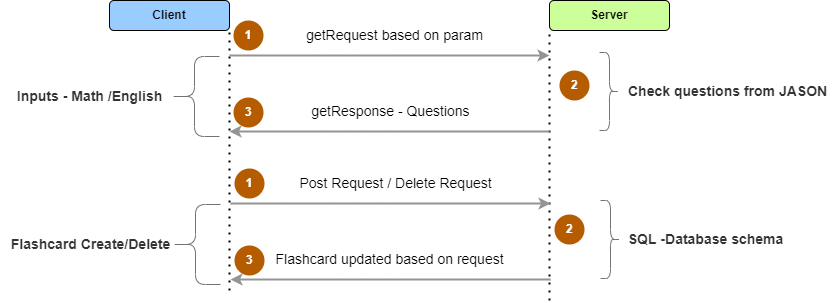

The diagram above was exported from draw.io. Its source (the exported page's mxGraphModel, read from the mxfile embedded in the PNG):
<mxGraphModel dx="1888" dy="689" grid="1" gridSize="10" guides="1" tooltips="1" connect="1" arrows="1" fold="1" page="1" pageScale="1" pageWidth="850" pageHeight="1100" math="0" shadow="0">
  <root>
    <mxCell id="0" />
    <mxCell id="1" parent="0" />
    <mxCell id="C8HyrQlB06znke88258r-1" value="" style="endArrow=none;dashed=1;html=1;dashPattern=1 3;strokeWidth=2;rounded=0;" parent="1" edge="1">
      <mxGeometry width="50" height="50" relative="1" as="geometry">
        <mxPoint x="200" y="460" as="sourcePoint" />
        <mxPoint x="200" y="200" as="targetPoint" />
      </mxGeometry>
    </mxCell>
    <mxCell id="C8HyrQlB06znke88258r-2" value="Client" style="rounded=1;whiteSpace=wrap;html=1;fillColor=#99CCFF;fontStyle=1" parent="1" vertex="1">
      <mxGeometry x="80" y="170" width="120" height="30" as="geometry" />
    </mxCell>
    <mxCell id="C8HyrQlB06znke88258r-4" value="" style="endArrow=none;dashed=1;html=1;dashPattern=1 3;strokeWidth=2;rounded=0;" parent="1" edge="1">
      <mxGeometry width="50" height="50" relative="1" as="geometry">
        <mxPoint x="520" y="470" as="sourcePoint" />
        <mxPoint x="520" y="198" as="targetPoint" />
      </mxGeometry>
    </mxCell>
    <mxCell id="C8HyrQlB06znke88258r-5" value="Server" style="rounded=1;whiteSpace=wrap;html=1;fillColor=#CCFF99;fontStyle=1" parent="1" vertex="1">
      <mxGeometry x="520" y="170" width="120" height="30" as="geometry" />
    </mxCell>
    <mxCell id="C8HyrQlB06znke88258r-6" value="&lt;font color=&quot;#ffffff&quot;&gt;&lt;b&gt;1&lt;/b&gt;&lt;/font&gt;" style="ellipse;whiteSpace=wrap;html=1;aspect=fixed;fillColor=#B55B00;strokeColor=none;" parent="1" vertex="1">
      <mxGeometry x="204" y="190" width="30" height="30" as="geometry" />
    </mxCell>
    <mxCell id="C8HyrQlB06znke88258r-7" value="" style="endArrow=classic;html=1;rounded=0;strokeWidth=2;strokeColor=#949494;" parent="1" edge="1">
      <mxGeometry width="50" height="50" relative="1" as="geometry">
        <mxPoint x="200" y="225" as="sourcePoint" />
        <mxPoint x="520" y="225" as="targetPoint" />
      </mxGeometry>
    </mxCell>
    <mxCell id="C8HyrQlB06znke88258r-15" value="" style="endArrow=classic;html=1;rounded=0;strokeWidth=2;strokeColor=#949494;" parent="1" edge="1">
      <mxGeometry width="50" height="50" relative="1" as="geometry">
        <mxPoint x="520" y="301" as="sourcePoint" />
        <mxPoint x="200" y="301" as="targetPoint" />
      </mxGeometry>
    </mxCell>
    <mxCell id="npN8ryyLJbSAXt3hSuhL-2" value="getResponse - Questions" style="edgeLabel;html=1;align=center;verticalAlign=middle;resizable=0;points=[];fontSize=14;" vertex="1" connectable="0" parent="C8HyrQlB06znke88258r-15">
      <mxGeometry x="0.2138" y="-10" relative="1" as="geometry">
        <mxPoint x="34" y="-11" as="offset" />
      </mxGeometry>
    </mxCell>
    <mxCell id="C8HyrQlB06znke88258r-17" value="&lt;font color=&quot;#ffffff&quot;&gt;&lt;b&gt;2&lt;/b&gt;&lt;/font&gt;" style="ellipse;whiteSpace=wrap;html=1;aspect=fixed;fillColor=#B55B00;strokeColor=none;" parent="1" vertex="1">
      <mxGeometry x="530" y="240" width="30" height="30" as="geometry" />
    </mxCell>
    <mxCell id="C8HyrQlB06znke88258r-18" value="&lt;font color=&quot;#ffffff&quot;&gt;&lt;b&gt;3&lt;/b&gt;&lt;/font&gt;" style="ellipse;whiteSpace=wrap;html=1;aspect=fixed;fillColor=#B55B00;strokeColor=none;" parent="1" vertex="1">
      <mxGeometry x="204" y="267" width="30" height="30" as="geometry" />
    </mxCell>
    <mxCell id="C8HyrQlB06znke88258r-25" value="" style="shape=curlyBracket;whiteSpace=wrap;html=1;rounded=1;flipH=1;fontColor=#FFFFFF;strokeWidth=1;fillColor=#949494;strokeColor=#737373;" parent="1" vertex="1">
      <mxGeometry x="570" y="222" width="20" height="78" as="geometry" />
    </mxCell>
    <mxCell id="C8HyrQlB06znke88258r-31" value="&lt;p style=&quot;line-height: 1.9;&quot;&gt;&lt;font style=&quot;font-size: 14px;&quot;&gt;Check questions from JASON&amp;nbsp;&lt;/font&gt;&lt;/p&gt;" style="text;html=1;align=center;verticalAlign=middle;resizable=0;points=[];autosize=1;strokeColor=none;fillColor=none;fontColor=#333333;fontStyle=1" parent="1" vertex="1">
      <mxGeometry x="590" y="231" width="220" height="60" as="geometry" />
    </mxCell>
    <mxCell id="C8HyrQlB06znke88258r-32" value="&lt;div style=&quot;text-align: left;&quot;&gt;&lt;br&gt;&lt;/div&gt;" style="shape=curlyBracket;whiteSpace=wrap;html=1;rounded=1;fontColor=#333333;strokeColor=#737373;strokeWidth=1;fillColor=#333333;labelPosition=left;verticalLabelPosition=middle;align=right;verticalAlign=middle;" parent="1" vertex="1">
      <mxGeometry x="140" y="226" width="50" height="80" as="geometry" />
    </mxCell>
    <mxCell id="C8HyrQlB06znke88258r-38" value="&lt;p style=&quot;line-height: 1.9;&quot;&gt;&lt;font style=&quot;font-size: 14px;&quot;&gt;Inputs - Math /English&lt;/font&gt;&lt;/p&gt;" style="text;html=1;align=center;verticalAlign=middle;resizable=0;points=[];autosize=1;strokeColor=none;fillColor=none;fontColor=#333333;fontStyle=1" parent="1" vertex="1">
      <mxGeometry x="-20" y="236" width="160" height="60" as="geometry" />
    </mxCell>
    <mxCell id="npN8ryyLJbSAXt3hSuhL-1" value="&lt;font style=&quot;font-size: 14px;&quot;&gt;getRequest based on param&lt;/font&gt;" style="text;html=1;align=center;verticalAlign=middle;resizable=0;points=[];autosize=1;strokeColor=none;fillColor=none;" vertex="1" parent="1">
      <mxGeometry x="270" y="195" width="190" height="20" as="geometry" />
    </mxCell>
    <mxCell id="npN8ryyLJbSAXt3hSuhL-3" value="&lt;font color=&quot;#ffffff&quot;&gt;&lt;b&gt;1&lt;/b&gt;&lt;/font&gt;" style="ellipse;whiteSpace=wrap;html=1;aspect=fixed;fillColor=#B55B00;strokeColor=none;" vertex="1" parent="1">
      <mxGeometry x="205" y="338" width="30" height="30" as="geometry" />
    </mxCell>
    <mxCell id="npN8ryyLJbSAXt3hSuhL-4" value="" style="endArrow=classic;html=1;rounded=0;strokeWidth=2;strokeColor=#949494;" edge="1" parent="1">
      <mxGeometry width="50" height="50" relative="1" as="geometry">
        <mxPoint x="201" y="373" as="sourcePoint" />
        <mxPoint x="521" y="373" as="targetPoint" />
      </mxGeometry>
    </mxCell>
    <mxCell id="npN8ryyLJbSAXt3hSuhL-5" value="" style="endArrow=classic;html=1;rounded=0;strokeWidth=2;strokeColor=#949494;" edge="1" parent="1">
      <mxGeometry width="50" height="50" relative="1" as="geometry">
        <mxPoint x="521" y="449" as="sourcePoint" />
        <mxPoint x="201" y="449" as="targetPoint" />
      </mxGeometry>
    </mxCell>
    <mxCell id="npN8ryyLJbSAXt3hSuhL-6" value="Flashcard updated based on request&amp;nbsp;" style="edgeLabel;html=1;align=center;verticalAlign=middle;resizable=0;points=[];fontSize=14;" vertex="1" connectable="0" parent="npN8ryyLJbSAXt3hSuhL-5">
      <mxGeometry x="0.2138" y="-10" relative="1" as="geometry">
        <mxPoint x="34" y="-11" as="offset" />
      </mxGeometry>
    </mxCell>
    <mxCell id="npN8ryyLJbSAXt3hSuhL-7" value="&lt;font color=&quot;#ffffff&quot;&gt;&lt;b&gt;3&lt;/b&gt;&lt;/font&gt;" style="ellipse;whiteSpace=wrap;html=1;aspect=fixed;fillColor=#B55B00;strokeColor=none;" vertex="1" parent="1">
      <mxGeometry x="205" y="415" width="30" height="30" as="geometry" />
    </mxCell>
    <mxCell id="npN8ryyLJbSAXt3hSuhL-8" value="" style="shape=curlyBracket;whiteSpace=wrap;html=1;rounded=1;flipH=1;fontColor=#FFFFFF;strokeWidth=1;fillColor=#949494;strokeColor=#737373;" vertex="1" parent="1">
      <mxGeometry x="571" y="370" width="20" height="78" as="geometry" />
    </mxCell>
    <mxCell id="npN8ryyLJbSAXt3hSuhL-9" value="&lt;p style=&quot;line-height: 1.9;&quot;&gt;&lt;font style=&quot;font-size: 14px;&quot;&gt;SQL -Database schema&lt;/font&gt;&lt;/p&gt;" style="text;html=1;align=center;verticalAlign=middle;resizable=0;points=[];autosize=1;strokeColor=none;fillColor=none;fontColor=#333333;fontStyle=1" vertex="1" parent="1">
      <mxGeometry x="591" y="379" width="170" height="60" as="geometry" />
    </mxCell>
    <mxCell id="npN8ryyLJbSAXt3hSuhL-10" value="&lt;div style=&quot;text-align: left;&quot;&gt;&lt;br&gt;&lt;/div&gt;" style="shape=curlyBracket;whiteSpace=wrap;html=1;rounded=1;fontColor=#333333;strokeColor=#737373;strokeWidth=1;fillColor=#333333;labelPosition=left;verticalLabelPosition=middle;align=right;verticalAlign=middle;" vertex="1" parent="1">
      <mxGeometry x="141" y="374" width="50" height="80" as="geometry" />
    </mxCell>
    <mxCell id="npN8ryyLJbSAXt3hSuhL-11" value="&lt;p style=&quot;line-height: 1.9;&quot;&gt;&lt;font style=&quot;font-size: 14px;&quot;&gt;Flashcard Create/Delete&lt;/font&gt;&lt;/p&gt;" style="text;html=1;align=center;verticalAlign=middle;resizable=0;points=[];autosize=1;strokeColor=none;fillColor=none;fontColor=#333333;fontStyle=1" vertex="1" parent="1">
      <mxGeometry x="-29" y="384" width="180" height="60" as="geometry" />
    </mxCell>
    <mxCell id="npN8ryyLJbSAXt3hSuhL-12" value="&lt;font style=&quot;font-size: 14px;&quot;&gt;Post Request / Delete Request&lt;/font&gt;" style="text;html=1;align=center;verticalAlign=middle;resizable=0;points=[];autosize=1;strokeColor=none;fillColor=none;" vertex="1" parent="1">
      <mxGeometry x="261" y="343" width="210" height="20" as="geometry" />
    </mxCell>
    <mxCell id="npN8ryyLJbSAXt3hSuhL-13" value="&lt;font color=&quot;#ffffff&quot;&gt;&lt;b&gt;2&lt;/b&gt;&lt;/font&gt;" style="ellipse;whiteSpace=wrap;html=1;aspect=fixed;fillColor=#B55B00;strokeColor=none;" vertex="1" parent="1">
      <mxGeometry x="525" y="384" width="30" height="30" as="geometry" />
    </mxCell>
  </root>
</mxGraphModel>